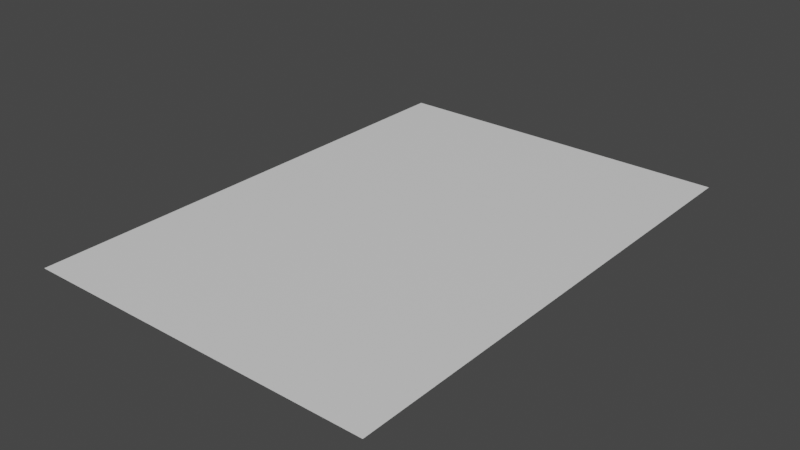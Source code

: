 # Source: page.blend  (saved by Blender 2.80.75; exported with 4.5.12 LTS)
import bpy
from mathutils import Matrix  # noqa: F401  (used for matrix-valued properties, if any)

bpy.ops.wm.read_factory_settings(use_empty=True)
scene = bpy.context.scene
scene.name = 'Scene'

# ---- collections
col_collection = bpy.data.collections.new('Collection'); scene.collection.children.link(col_collection)

# ---- materials (node trees are filled in below, after node groups)
mat_top = bpy.data.materials.new('top')
mat_top.use_transparent_shadow = False
mat_down = bpy.data.materials.new('down')
mat_down.use_transparent_shadow = False

# ---- material node trees
mat_top.use_nodes = True; mat_top.node_tree.nodes.clear()
_N = mat_top.node_tree.nodes; _L = mat_top.node_tree.links
n0 = _N.new('ShaderNodeOutputMaterial'); n0.name = 'Material Output'; n0.location = (300, 300)
n1 = _N.new('ShaderNodeBsdfPrincipled'); n1.name = 'Principled BSDF'; n1.location = (10, 300)
n1.distribution = 'GGX'
n1.subsurface_method = 'BURLEY'
n1.inputs[3].default_value = 1.45
n1.inputs[27].default_value = (0.0, 0.0, 0.0, 1.0)
n1.inputs[28].default_value = 1.0
_L.new(n1.outputs[0], n0.inputs[0])
n0.is_active_output = True
mat_down.use_nodes = True; mat_down.node_tree.nodes.clear()
_N = mat_down.node_tree.nodes; _L = mat_down.node_tree.links
n0 = _N.new('ShaderNodeOutputMaterial'); n0.name = 'Material Output'; n0.location = (300, 300)
n1 = _N.new('ShaderNodeBsdfPrincipled'); n1.name = 'Principled BSDF'; n1.location = (10, 300)
n1.distribution = 'GGX'
n1.subsurface_method = 'BURLEY'
n1.inputs[3].default_value = 1.45
n1.inputs[27].default_value = (0.0, 0.0, 0.0, 1.0)
n1.inputs[28].default_value = 1.0
_L.new(n1.outputs[0], n0.inputs[0])
n0.is_active_output = True

# ---- world
world_world = bpy.data.worlds.new('World'); scene.world = world_world
world_world.use_nodes = True; world_world.node_tree.nodes.clear()
_N = world_world.node_tree.nodes; _L = world_world.node_tree.links
n0 = _N.new('ShaderNodeOutputWorld'); n0.name = 'World Output'; n0.location = (300, 300)
n1 = _N.new('ShaderNodeBackground'); n1.name = 'Background'; n1.location = (10, 300)
n1.inputs[0].default_value = (0.05088, 0.05088, 0.05088, 1.0)
_L.new(n1.outputs[0], n0.inputs[0])
n0.is_active_output = True
world_world.color = (0.05088, 0.05088, 0.05088)
world_world.use_sun_shadow = False
world_world.sun_shadow_jitter_overblur = 0.0

# ---- meshes
me_plane = bpy.data.meshes.new('Plane')
me_plane.from_pydata([(-4.2, -2.97, 0.0), (-1.37e-06, -2.97, 0.0), (-4.2, 2.97, 0.0), (-1.37e-06, 2.97, 0.0), (-3.6, -2.97, 0.0), (-3.0, -2.97, 0.0), (-2.4, -2.97, 0.0), (-1.8, -2.97, 0.0), (-1.2, -2.97, 0.0), (-0.6, -2.97, 0.0), (-0.6, 2.97, 0.0), (-1.2, 2.97, 0.0), (-1.8, 2.97, 0.0), (-2.4, 2.97, 0.0), (-3.0, 2.97, 0.0), (-3.6, 2.97, 0.0), (-4.2, 2.31, 0.0), (-4.2, 1.65, 0.0), (-4.2, 0.99, 0.0), (-4.2, 0.33, 0.0), (-4.2, -0.33, 0.0), (-4.2, -0.99, 0.0), (-4.2, -1.65, 0.0), (-4.2, -2.31, 0.0), (-1.37e-06, -2.31, 0.0), (-1.37e-06, -1.65, 0.0), (-1.37e-06, -0.99, 0.0), (-1.37e-06, -0.33, 0.0), (-1.37e-06, 0.33, 0.0), (-1.37e-06, 0.99, 0.0), (-1.37e-06, 1.65, 0.0), (-1.37e-06, 2.31, 0.0), (-3.6, -2.31, 0.0), (-3.6, -1.65, 0.0), (-3.6, -0.99, 0.0), (-3.6, -0.33, 0.0), (-3.6, 0.33, 0.0), (-3.6, 0.99, 0.0), (-3.6, 1.65, 0.0), (-3.6, 2.31, 0.0), (-3.0, -2.31, 0.0), (-3.0, -1.65, 0.0), (-3.0, -0.99, 0.0), (-3.0, -0.33, 0.0), (-3.0, 0.33, 0.0), (-3.0, 0.99, 0.0), (-3.0, 1.65, 0.0), (-3.0, 2.31, 0.0), (-2.4, -2.31, 0.0), (-2.4, -1.65, 0.0), (-2.4, -0.99, 0.0), (-2.4, -0.33, 0.0), (-2.4, 0.33, 0.0), (-2.4, 0.99, 0.0), (-2.4, 1.65, 0.0), (-2.4, 2.31, 0.0), (-1.8, -2.31, 0.0), (-1.8, -1.65, 0.0), (-1.8, -0.99, 0.0), (-1.8, -0.33, 0.0), (-1.8, 0.33, 0.0), (-1.8, 0.99, 0.0), (-1.8, 1.65, 0.0), (-1.8, 2.31, 0.0), (-1.2, -2.31, 0.0), (-1.2, -1.65, 0.0), (-1.2, -0.99, 0.0), (-1.2, -0.33, 0.0), (-1.2, 0.33, 0.0), (-1.2, 0.99, 0.0), (-1.2, 1.65, 0.0), (-1.2, 2.31, 0.0), (-0.6, -2.31, 0.0), (-0.6, -1.65, 0.0), (-0.6, -0.99, 0.0), (-0.6, -0.33, 0.0), (-0.6, 0.33, 0.0), (-0.6, 0.99, 0.0), (-0.6, 1.65, 0.0), (-0.6, 2.31, 0.0)], [], [(79, 31, 3, 10), (16, 39, 15, 2), (39, 47, 14, 15), (47, 55, 13, 14), (55, 63, 12, 13), (63, 71, 11, 12), (71, 79, 10, 11), (8, 9, 72, 64), (64, 72, 73, 65), (65, 73, 74, 66), (66, 74, 75, 67), (67, 75, 76, 68), (68, 76, 77, 69), (69, 77, 78, 70), (70, 78, 79, 71), (7, 8, 64, 56), (56, 64, 65, 57), (57, 65, 66, 58), (58, 66, 67, 59), (59, 67, 68, 60), (60, 68, 69, 61), (61, 69, 70, 62), (62, 70, 71, 63), (6, 7, 56, 48), (48, 56, 57, 49), (49, 57, 58, 50), (50, 58, 59, 51), (51, 59, 60, 52), (52, 60, 61, 53), (53, 61, 62, 54), (54, 62, 63, 55), (5, 6, 48, 40), (40, 48, 49, 41), (41, 49, 50, 42), (42, 50, 51, 43), (43, 51, 52, 44), (44, 52, 53, 45), (45, 53, 54, 46), (46, 54, 55, 47), (4, 5, 40, 32), (32, 40, 41, 33), (33, 41, 42, 34), (34, 42, 43, 35), (35, 43, 44, 36), (36, 44, 45, 37), (37, 45, 46, 38), (38, 46, 47, 39), (0, 4, 32, 23), (23, 32, 33, 22), (22, 33, 34, 21), (21, 34, 35, 20), (20, 35, 36, 19), (19, 36, 37, 18), (18, 37, 38, 17), (17, 38, 39, 16), (9, 1, 24, 72), (72, 24, 25, 73), (73, 25, 26, 74), (74, 26, 27, 75), (75, 27, 28, 76), (76, 28, 29, 77), (77, 29, 30, 78), (78, 30, 31, 79)])
_uv = me_plane.uv_layers.new(name='UVMap')
_uv.uv.foreach_set('vector', [0.8571, 0.8889, 1.0, 0.8889, 1.0, 1.0, 0.8571, 1.0, 0.0, 0.8889, 0.1429, 0.8889, 0.1429, 1.0, 0.0, 1.0, 0.1429, 0.8889, 0.2857, 0.8889, 0.2857, 1.0, 0.1429, 1.0, 0.2857, 0.8889, 0.4286, 0.8889, 0.4286, 1.0, 0.2857, 1.0, 0.4286, 0.8889, 0.5714, 0.8889, 0.5714, 1.0, 0.4286, 1.0, 0.5714, 0.8889, 0.7143, 0.8889, 0.7143, 1.0, 0.5714, 1.0, 0.7143, 0.8889, 0.8571, 0.8889, 0.8571, 1.0, 0.7143, 1.0, 0.7143, 0.0, 0.8571, 0.0, 0.8571, 0.1111, 0.7143, 0.1111, 0.7143, 0.1111, 0.8571, 0.1111, 0.8571, 0.2222, 0.7143, 0.2222, 0.7143, 0.2222, 0.8571, 0.2222, 0.8571, 0.3333, 0.7143, 0.3333, 0.7143, 0.3333, 0.8571, 0.3333, 0.8571, 0.4444, 0.7143, 0.4444, 0.7143, 0.4444, 0.8571, 0.4444, 0.8571, 0.5556, 0.7143, 0.5556, 0.7143, 0.5556, 0.8571, 0.5556, 0.8571, 0.6667, 0.7143, 0.6667, 0.7143, 0.6667, 0.8571, 0.6667, 0.8571, 0.7778, 0.7143, 0.7778, 0.7143, 0.7778, 0.8571, 0.7778, 0.8571, 0.8889, 0.7143, 0.8889, 0.5714, 0.0, 0.7143, 0.0, 0.7143, 0.1111, 0.5714, 0.1111, 0.5714, 0.1111, 0.7143, 0.1111, 0.7143, 0.2222, 0.5714, 0.2222, 0.5714, 0.2222, 0.7143, 0.2222, 0.7143, 0.3333, 0.5714, 0.3333, 0.5714, 0.3333, 0.7143, 0.3333, 0.7143, 0.4444, 0.5714, 0.4444, 0.5714, 0.4444, 0.7143, 0.4444, 0.7143, 0.5556, 0.5714, 0.5556, 0.5714, 0.5556, 0.7143, 0.5556, 0.7143, 0.6667, 0.5714, 0.6667, 0.5714, 0.6667, 0.7143, 0.6667, 0.7143, 0.7778, 0.5714, 0.7778, 0.5714, 0.7778, 0.7143, 0.7778, 0.7143, 0.8889, 0.5714, 0.8889, 0.4286, 0.0, 0.5714, 0.0, 0.5714, 0.1111, 0.4286, 0.1111, 0.4286, 0.1111, 0.5714, 0.1111, 0.5714, 0.2222, 0.4286, 0.2222, 0.4286, 0.2222, 0.5714, 0.2222, 0.5714, 0.3333, 0.4286, 0.3333, 0.4286, 0.3333, 0.5714, 0.3333, 0.5714, 0.4444, 0.4286, 0.4444, 0.4286, 0.4444, 0.5714, 0.4444, 0.5714, 0.5556, 0.4286, 0.5556, 0.4286, 0.5556, 0.5714, 0.5556, 0.5714, 0.6667, 0.4286, 0.6667, 0.4286, 0.6667, 0.5714, 0.6667, 0.5714, 0.7778, 0.4286, 0.7778, 0.4286, 0.7778, 0.5714, 0.7778, 0.5714, 0.8889, 0.4286, 0.8889, 0.2857, 0.0, 0.4286, 0.0, 0.4286, 0.1111, 0.2857, 0.1111, 0.2857, 0.1111, 0.4286, 0.1111, 0.4286, 0.2222, 0.2857, 0.2222, 0.2857, 0.2222, 0.4286, 0.2222, 0.4286, 0.3333, 0.2857, 0.3333, 0.2857, 0.3333, 0.4286, 0.3333, 0.4286, 0.4444, 0.2857, 0.4444, 0.2857, 0.4444, 0.4286, 0.4444, 0.4286, 0.5556, 0.2857, 0.5556, 0.2857, 0.5556, 0.4286, 0.5556, 0.4286, 0.6667, 0.2857, 0.6667, 0.2857, 0.6667, 0.4286, 0.6667, 0.4286, 0.7778, 0.2857, 0.7778, 0.2857, 0.7778, 0.4286, 0.7778, 0.4286, 0.8889, 0.2857, 0.8889, 0.1429, 0.0, 0.2857, 0.0, 0.2857, 0.1111, 0.1429, 0.1111, 0.1429, 0.1111, 0.2857, 0.1111, 0.2857, 0.2222, 0.1429, 0.2222, 0.1429, 0.2222, 0.2857, 0.2222, 0.2857, 0.3333, 0.1429, 0.3333, 0.1429, 0.3333, 0.2857, 0.3333, 0.2857, 0.4444, 0.1429, 0.4444, 0.1429, 0.4444, 0.2857, 0.4444, 0.2857, 0.5556, 0.1429, 0.5556, 0.1429, 0.5556, 0.2857, 0.5556, 0.2857, 0.6667, 0.1429, 0.6667, 0.1429, 0.6667, 0.2857, 0.6667, 0.2857, 0.7778, 0.1429, 0.7778, 0.1429, 0.7778, 0.2857, 0.7778, 0.2857, 0.8889, 0.1429, 0.8889, 0.0, 0.0, 0.1429, 0.0, 0.1429, 0.1111, 0.0, 0.1111, 0.0, 0.1111, 0.1429, 0.1111, 0.1429, 0.2222, 0.0, 0.2222, 0.0, 0.2222, 0.1429, 0.2222, 0.1429, 0.3333, 0.0, 0.3333, 0.0, 0.3333, 0.1429, 0.3333, 0.1429, 0.4444, 0.0, 0.4444, 0.0, 0.4444, 0.1429, 0.4444, 0.1429, 0.5556, 0.0, 0.5556, 0.0, 0.5556, 0.1429, 0.5556, 0.1429, 0.6667, 0.0, 0.6667, 0.0, 0.6667, 0.1429, 0.6667, 0.1429, 0.7778, 0.0, 0.7778, 0.0, 0.7778, 0.1429, 0.7778, 0.1429, 0.8889, 0.0, 0.8889, 0.8571, 0.0, 1.0, 0.0, 1.0, 0.1111, 0.8571, 0.1111, 0.8571, 0.1111, 1.0, 0.1111, 1.0, 0.2222, 0.8571, 0.2222, 0.8571, 0.2222, 1.0, 0.2222, 1.0, 0.3333, 0.8571, 0.3333, 0.8571, 0.3333, 1.0, 0.3333, 1.0, 0.4444, 0.8571, 0.4444, 0.8571, 0.4444, 1.0, 0.4444, 1.0, 0.5556, 0.8571, 0.5556, 0.8571, 0.5556, 1.0, 0.5556, 1.0, 0.6667, 0.8571, 0.6667, 0.8571, 0.6667, 1.0, 0.6667, 1.0, 0.7778, 0.8571, 0.7778, 0.8571, 0.7778, 1.0, 0.7778, 1.0, 0.8889, 0.8571, 0.8889])
me_plane.materials.append(mat_top)
me_plane.use_remesh_preserve_volume = False
me_plane.use_remesh_preserve_attributes = False
me_plane.use_mirror_vertex_groups = False
me_plane.update()
me_plane_001 = bpy.data.meshes.new('Plane.001')
me_plane_001.from_pydata([(-7.384e-07, -2.97, -0.001004), (-4.2, -2.97, -0.001003), (-7.384e-07, 2.97, -0.001004), (-4.2, 2.97, -0.001003), (-0.6, -2.97, -0.001004), (-1.2, -2.97, -0.001004), (-1.8, -2.97, -0.001004), (-2.4, -2.97, -0.001003), (-3.0, -2.97, -0.001003), (-3.6, -2.97, -0.001003), (-3.6, 2.97, -0.001003), (-3.0, 2.97, -0.001003), (-2.4, 2.97, -0.001003), (-1.8, 2.97, -0.001004), (-1.2, 2.97, -0.001004), (-0.6, 2.97, -0.001004), (-7.384e-07, 2.31, -0.001004), (-7.384e-07, 1.65, -0.001004), (-7.384e-07, 0.99, -0.001004), (-7.384e-07, 0.33, -0.001004), (-7.384e-07, -0.33, -0.001004), (-7.384e-07, -0.99, -0.001004), (-7.384e-07, -1.65, -0.001004), (-7.384e-07, -2.31, -0.001004), (-4.2, -2.31, -0.001003), (-4.2, -1.65, -0.001003), (-4.2, -0.99, -0.001003), (-4.2, -0.33, -0.001003), (-4.2, 0.33, -0.001003), (-4.2, 0.99, -0.001003), (-4.2, 1.65, -0.001003), (-4.2, 2.31, -0.001003), (-0.6, -2.31, -0.001004), (-0.6, -1.65, -0.001004), (-0.6, -0.99, -0.001004), (-0.6, -0.33, -0.001004), (-0.6, 0.33, -0.001004), (-0.6, 0.99, -0.001004), (-0.6, 1.65, -0.001004), (-0.6, 2.31, -0.001004), (-1.2, -2.31, -0.001004), (-1.2, -1.65, -0.001004), (-1.2, -0.99, -0.001004), (-1.2, -0.33, -0.001004), (-1.2, 0.33, -0.001004), (-1.2, 0.99, -0.001004), (-1.2, 1.65, -0.001004), (-1.2, 2.31, -0.001004), (-1.8, -2.31, -0.001004), (-1.8, -1.65, -0.001004), (-1.8, -0.99, -0.001004), (-1.8, -0.33, -0.001004), (-1.8, 0.33, -0.001004), (-1.8, 0.99, -0.001004), (-1.8, 1.65, -0.001004), (-1.8, 2.31, -0.001004), (-2.4, -2.31, -0.001003), (-2.4, -1.65, -0.001003), (-2.4, -0.99, -0.001003), (-2.4, -0.33, -0.001003), (-2.4, 0.33, -0.001003), (-2.4, 0.99, -0.001003), (-2.4, 1.65, -0.001003), (-2.4, 2.31, -0.001003), (-3.0, -2.31, -0.001003), (-3.0, -1.65, -0.001003), (-3.0, -0.99, -0.001003), (-3.0, -0.33, -0.001003), (-3.0, 0.33, -0.001003), (-3.0, 0.99, -0.001003), (-3.0, 1.65, -0.001003), (-3.0, 2.31, -0.001003), (-3.6, -2.31, -0.001003), (-3.6, -1.65, -0.001003), (-3.6, -0.99, -0.001003), (-3.6, -0.33, -0.001003), (-3.6, 0.33, -0.001003), (-3.6, 0.99, -0.001003), (-3.6, 1.65, -0.001003), (-3.6, 2.31, -0.001003)], [], [(79, 31, 3, 10), (16, 39, 15, 2), (39, 47, 14, 15), (47, 55, 13, 14), (55, 63, 12, 13), (63, 71, 11, 12), (71, 79, 10, 11), (8, 9, 72, 64), (64, 72, 73, 65), (65, 73, 74, 66), (66, 74, 75, 67), (67, 75, 76, 68), (68, 76, 77, 69), (69, 77, 78, 70), (70, 78, 79, 71), (7, 8, 64, 56), (56, 64, 65, 57), (57, 65, 66, 58), (58, 66, 67, 59), (59, 67, 68, 60), (60, 68, 69, 61), (61, 69, 70, 62), (62, 70, 71, 63), (6, 7, 56, 48), (48, 56, 57, 49), (49, 57, 58, 50), (50, 58, 59, 51), (51, 59, 60, 52), (52, 60, 61, 53), (53, 61, 62, 54), (54, 62, 63, 55), (5, 6, 48, 40), (40, 48, 49, 41), (41, 49, 50, 42), (42, 50, 51, 43), (43, 51, 52, 44), (44, 52, 53, 45), (45, 53, 54, 46), (46, 54, 55, 47), (4, 5, 40, 32), (32, 40, 41, 33), (33, 41, 42, 34), (34, 42, 43, 35), (35, 43, 44, 36), (36, 44, 45, 37), (37, 45, 46, 38), (38, 46, 47, 39), (0, 4, 32, 23), (23, 32, 33, 22), (22, 33, 34, 21), (21, 34, 35, 20), (20, 35, 36, 19), (19, 36, 37, 18), (18, 37, 38, 17), (17, 38, 39, 16), (9, 1, 24, 72), (72, 24, 25, 73), (73, 25, 26, 74), (74, 26, 27, 75), (75, 27, 28, 76), (76, 28, 29, 77), (77, 29, 30, 78), (78, 30, 31, 79)])
_uv = me_plane_001.uv_layers.new(name='UVMap')
_uv.uv.foreach_set('vector', [0.8571, 0.8889, 1.0, 0.8889, 1.0, 1.0, 0.8571, 1.0, 0.0, 0.8889, 0.1429, 0.8889, 0.1429, 1.0, 0.0, 1.0, 0.1429, 0.8889, 0.2857, 0.8889, 0.2857, 1.0, 0.1429, 1.0, 0.2857, 0.8889, 0.4286, 0.8889, 0.4286, 1.0, 0.2857, 1.0, 0.4286, 0.8889, 0.5714, 0.8889, 0.5714, 1.0, 0.4286, 1.0, 0.5714, 0.8889, 0.7143, 0.8889, 0.7143, 1.0, 0.5714, 1.0, 0.7143, 0.8889, 0.8571, 0.8889, 0.8571, 1.0, 0.7143, 1.0, 0.7143, 0.0, 0.8571, 0.0, 0.8571, 0.1111, 0.7143, 0.1111, 0.7143, 0.1111, 0.8571, 0.1111, 0.8571, 0.2222, 0.7143, 0.2222, 0.7143, 0.2222, 0.8571, 0.2222, 0.8571, 0.3333, 0.7143, 0.3333, 0.7143, 0.3333, 0.8571, 0.3333, 0.8571, 0.4444, 0.7143, 0.4444, 0.7143, 0.4444, 0.8571, 0.4444, 0.8571, 0.5556, 0.7143, 0.5556, 0.7143, 0.5556, 0.8571, 0.5556, 0.8571, 0.6667, 0.7143, 0.6667, 0.7143, 0.6667, 0.8571, 0.6667, 0.8571, 0.7778, 0.7143, 0.7778, 0.7143, 0.7778, 0.8571, 0.7778, 0.8571, 0.8889, 0.7143, 0.8889, 0.5714, 0.0, 0.7143, 0.0, 0.7143, 0.1111, 0.5714, 0.1111, 0.5714, 0.1111, 0.7143, 0.1111, 0.7143, 0.2222, 0.5714, 0.2222, 0.5714, 0.2222, 0.7143, 0.2222, 0.7143, 0.3333, 0.5714, 0.3333, 0.5714, 0.3333, 0.7143, 0.3333, 0.7143, 0.4444, 0.5714, 0.4444, 0.5714, 0.4444, 0.7143, 0.4444, 0.7143, 0.5556, 0.5714, 0.5556, 0.5714, 0.5556, 0.7143, 0.5556, 0.7143, 0.6667, 0.5714, 0.6667, 0.5714, 0.6667, 0.7143, 0.6667, 0.7143, 0.7778, 0.5714, 0.7778, 0.5714, 0.7778, 0.7143, 0.7778, 0.7143, 0.8889, 0.5714, 0.8889, 0.4286, 0.0, 0.5714, 0.0, 0.5714, 0.1111, 0.4286, 0.1111, 0.4286, 0.1111, 0.5714, 0.1111, 0.5714, 0.2222, 0.4286, 0.2222, 0.4286, 0.2222, 0.5714, 0.2222, 0.5714, 0.3333, 0.4286, 0.3333, 0.4286, 0.3333, 0.5714, 0.3333, 0.5714, 0.4444, 0.4286, 0.4444, 0.4286, 0.4444, 0.5714, 0.4444, 0.5714, 0.5556, 0.4286, 0.5556, 0.4286, 0.5556, 0.5714, 0.5556, 0.5714, 0.6667, 0.4286, 0.6667, 0.4286, 0.6667, 0.5714, 0.6667, 0.5714, 0.7778, 0.4286, 0.7778, 0.4286, 0.7778, 0.5714, 0.7778, 0.5714, 0.8889, 0.4286, 0.8889, 0.2857, 0.0, 0.4286, 0.0, 0.4286, 0.1111, 0.2857, 0.1111, 0.2857, 0.1111, 0.4286, 0.1111, 0.4286, 0.2222, 0.2857, 0.2222, 0.2857, 0.2222, 0.4286, 0.2222, 0.4286, 0.3333, 0.2857, 0.3333, 0.2857, 0.3333, 0.4286, 0.3333, 0.4286, 0.4444, 0.2857, 0.4444, 0.2857, 0.4444, 0.4286, 0.4444, 0.4286, 0.5556, 0.2857, 0.5556, 0.2857, 0.5556, 0.4286, 0.5556, 0.4286, 0.6667, 0.2857, 0.6667, 0.2857, 0.6667, 0.4286, 0.6667, 0.4286, 0.7778, 0.2857, 0.7778, 0.2857, 0.7778, 0.4286, 0.7778, 0.4286, 0.8889, 0.2857, 0.8889, 0.1429, 0.0, 0.2857, 0.0, 0.2857, 0.1111, 0.1429, 0.1111, 0.1429, 0.1111, 0.2857, 0.1111, 0.2857, 0.2222, 0.1429, 0.2222, 0.1429, 0.2222, 0.2857, 0.2222, 0.2857, 0.3333, 0.1429, 0.3333, 0.1429, 0.3333, 0.2857, 0.3333, 0.2857, 0.4444, 0.1429, 0.4444, 0.1429, 0.4444, 0.2857, 0.4444, 0.2857, 0.5556, 0.1429, 0.5556, 0.1429, 0.5556, 0.2857, 0.5556, 0.2857, 0.6667, 0.1429, 0.6667, 0.1429, 0.6667, 0.2857, 0.6667, 0.2857, 0.7778, 0.1429, 0.7778, 0.1429, 0.7778, 0.2857, 0.7778, 0.2857, 0.8889, 0.1429, 0.8889, 0.0, 0.0, 0.1429, 0.0, 0.1429, 0.1111, 0.0, 0.1111, 0.0, 0.1111, 0.1429, 0.1111, 0.1429, 0.2222, 0.0, 0.2222, 0.0, 0.2222, 0.1429, 0.2222, 0.1429, 0.3333, 0.0, 0.3333, 0.0, 0.3333, 0.1429, 0.3333, 0.1429, 0.4444, 0.0, 0.4444, 0.0, 0.4444, 0.1429, 0.4444, 0.1429, 0.5556, 0.0, 0.5556, 0.0, 0.5556, 0.1429, 0.5556, 0.1429, 0.6667, 0.0, 0.6667, 0.0, 0.6667, 0.1429, 0.6667, 0.1429, 0.7778, 0.0, 0.7778, 0.0, 0.7778, 0.1429, 0.7778, 0.1429, 0.8889, 0.0, 0.8889, 0.8571, 0.0, 1.0, 0.0, 1.0, 0.1111, 0.8571, 0.1111, 0.8571, 0.1111, 1.0, 0.1111, 1.0, 0.2222, 0.8571, 0.2222, 0.8571, 0.2222, 1.0, 0.2222, 1.0, 0.3333, 0.8571, 0.3333, 0.8571, 0.3333, 1.0, 0.3333, 1.0, 0.4444, 0.8571, 0.4444, 0.8571, 0.4444, 1.0, 0.4444, 1.0, 0.5556, 0.8571, 0.5556, 0.8571, 0.5556, 1.0, 0.5556, 1.0, 0.6667, 0.8571, 0.6667, 0.8571, 0.6667, 1.0, 0.6667, 1.0, 0.7778, 0.8571, 0.7778, 0.8571, 0.7778, 1.0, 0.7778, 1.0, 0.8889, 0.8571, 0.8889])
me_plane_001.materials.append(mat_down)
me_plane_001.use_remesh_preserve_volume = False
me_plane_001.use_remesh_preserve_attributes = False
me_plane_001.use_mirror_vertex_groups = False
me_plane_001.update()

# ---- objects
ob_page_top = bpy.data.objects.new('page_top', me_plane)
ob_page_down = bpy.data.objects.new('page_down', me_plane_001)

# ---- transforms, parenting, visibility, modifiers, constraints
ob_page_top.location = (0.0, 0.0, 0.0)
ob_page_top.lineart.crease_threshold = 0.0
ob_page_down.location = (0.0, 0.0, 0.0)
ob_page_down.lineart.crease_threshold = 0.0

# ---- collection membership
col_collection.objects.link(ob_page_top)
col_collection.objects.link(ob_page_down)

# ---- scene / render settings (as saved in the file)
scene.frame_start = 1; scene.frame_end = 40; scene.frame_set(0)
scene.render.engine = 'BLENDER_EEVEE_NEXT'
scene.cycles.use_denoising = False
scene.cycles.samples = 128
scene.cycles.sampling_pattern = 'TABULATED_SOBOL'
scene.cycles.use_adaptive_sampling = False
scene.cycles.use_light_tree = False
scene.view_settings.view_transform = 'Filmic'
bpy.context.view_layer.update()

# ---- added for rendering (the .blend has no active camera and no usable light): camera, sun
cam_auto = bpy.data.cameras.new('AutoCamera')
cam_auto.lens = 50.0
cam_auto.sensor_width = 36.0
cam_auto.clip_end = 1000.0
ob_auto_camera = bpy.data.objects.new('AutoCamera', cam_auto)
scene.collection.objects.link(ob_auto_camera)
ob_auto_camera.location = (4.63088, -8.07706, 5.3842)
ob_auto_camera.rotation_euler = (1.09748, -7.21219e-08, 0.694738)
scene.camera = ob_auto_camera
light_auto_sun = bpy.data.lights.new('AutoSun', 'SUN')
light_auto_sun.energy = 3.0
light_auto_sun.angle = 0.0523599
ob_auto_sun = bpy.data.objects.new('AutoSun', light_auto_sun)
scene.collection.objects.link(ob_auto_sun)
ob_auto_sun.rotation_euler = (0.872665, 0.174533, 0.523599)
bpy.context.view_layer.update()
